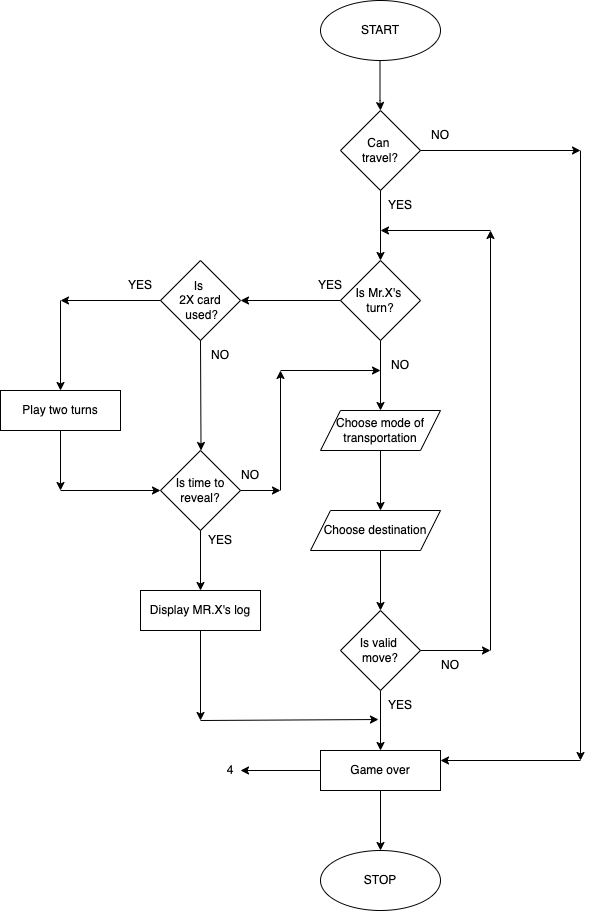

The diagram above was exported from draw.io. Its source (the exported page's mxGraphModel, read from the mxfile embedded in the PNG):
<mxGraphModel dx="826" dy="840" grid="1" gridSize="10" guides="1" tooltips="1" connect="1" arrows="1" fold="1" page="1" pageScale="1" pageWidth="850" pageHeight="1100" math="0" shadow="0">
  <root>
    <mxCell id="0" />
    <mxCell id="1" parent="0" />
    <mxCell id="z9rwzX-YAcnn5bPWMAJU-3" value="START" style="ellipse;whiteSpace=wrap;html=1;" vertex="1" parent="1">
      <mxGeometry x="340" y="10" width="120" height="60" as="geometry" />
    </mxCell>
    <mxCell id="z9rwzX-YAcnn5bPWMAJU-4" value="Can&amp;nbsp;&lt;div&gt;travel?&lt;/div&gt;" style="rhombus;whiteSpace=wrap;html=1;" vertex="1" parent="1">
      <mxGeometry x="360" y="120" width="80" height="80" as="geometry" />
    </mxCell>
    <mxCell id="z9rwzX-YAcnn5bPWMAJU-5" value="Is Mr.X's&amp;nbsp;&lt;div&gt;turn?&lt;/div&gt;" style="rhombus;whiteSpace=wrap;html=1;" vertex="1" parent="1">
      <mxGeometry x="360" y="270" width="80" height="80" as="geometry" />
    </mxCell>
    <mxCell id="z9rwzX-YAcnn5bPWMAJU-6" value="Is&amp;nbsp;&lt;div&gt;2X card&lt;/div&gt;&lt;div&gt;&amp;nbsp;used?&lt;/div&gt;" style="rhombus;whiteSpace=wrap;html=1;" vertex="1" parent="1">
      <mxGeometry x="180" y="270" width="80" height="80" as="geometry" />
    </mxCell>
    <mxCell id="z9rwzX-YAcnn5bPWMAJU-7" value="Play two turns" style="rounded=0;whiteSpace=wrap;html=1;" vertex="1" parent="1">
      <mxGeometry x="20" y="400" width="120" height="40" as="geometry" />
    </mxCell>
    <mxCell id="z9rwzX-YAcnn5bPWMAJU-8" value="Is time to reveal?" style="rhombus;whiteSpace=wrap;html=1;" vertex="1" parent="1">
      <mxGeometry x="180" y="460" width="80" height="80" as="geometry" />
    </mxCell>
    <mxCell id="z9rwzX-YAcnn5bPWMAJU-9" value="Display MR.X's log" style="rounded=0;whiteSpace=wrap;html=1;" vertex="1" parent="1">
      <mxGeometry x="160" y="600" width="120" height="40" as="geometry" />
    </mxCell>
    <mxCell id="z9rwzX-YAcnn5bPWMAJU-12" value="Is valid&amp;nbsp;&lt;div&gt;move?&lt;/div&gt;" style="rhombus;whiteSpace=wrap;html=1;" vertex="1" parent="1">
      <mxGeometry x="360" y="620" width="80" height="80" as="geometry" />
    </mxCell>
    <mxCell id="z9rwzX-YAcnn5bPWMAJU-15" value="Game over" style="rounded=0;whiteSpace=wrap;html=1;" vertex="1" parent="1">
      <mxGeometry x="340" y="760" width="120" height="40" as="geometry" />
    </mxCell>
    <mxCell id="z9rwzX-YAcnn5bPWMAJU-16" value="" style="endArrow=classic;html=1;rounded=0;exitX=0;exitY=0.5;exitDx=0;exitDy=0;" edge="1" parent="1" source="z9rwzX-YAcnn5bPWMAJU-15">
      <mxGeometry width="50" height="50" relative="1" as="geometry">
        <mxPoint x="210" y="790" as="sourcePoint" />
        <mxPoint x="260" y="780" as="targetPoint" />
      </mxGeometry>
    </mxCell>
    <mxCell id="z9rwzX-YAcnn5bPWMAJU-17" value="4" style="text;html=1;align=center;verticalAlign=middle;whiteSpace=wrap;rounded=0;" vertex="1" parent="1">
      <mxGeometry x="220" y="765" width="60" height="30" as="geometry" />
    </mxCell>
    <mxCell id="z9rwzX-YAcnn5bPWMAJU-19" value="" style="endArrow=classic;html=1;rounded=0;" edge="1" parent="1">
      <mxGeometry width="50" height="50" relative="1" as="geometry">
        <mxPoint x="399.5" y="70" as="sourcePoint" />
        <mxPoint x="400" y="120" as="targetPoint" />
        <Array as="points">
          <mxPoint x="399.5" y="110" />
        </Array>
      </mxGeometry>
    </mxCell>
    <mxCell id="z9rwzX-YAcnn5bPWMAJU-20" value="" style="endArrow=classic;html=1;rounded=0;" edge="1" parent="1">
      <mxGeometry width="50" height="50" relative="1" as="geometry">
        <mxPoint x="440" y="160" as="sourcePoint" />
        <mxPoint x="600" y="160" as="targetPoint" />
      </mxGeometry>
    </mxCell>
    <mxCell id="z9rwzX-YAcnn5bPWMAJU-21" value="" style="endArrow=classic;html=1;rounded=0;entryX=0.5;entryY=0;entryDx=0;entryDy=0;" edge="1" parent="1" target="z9rwzX-YAcnn5bPWMAJU-5">
      <mxGeometry width="50" height="50" relative="1" as="geometry">
        <mxPoint x="400" y="200" as="sourcePoint" />
        <mxPoint x="450" y="150" as="targetPoint" />
      </mxGeometry>
    </mxCell>
    <mxCell id="z9rwzX-YAcnn5bPWMAJU-22" value="" style="endArrow=classic;html=1;rounded=0;entryX=1;entryY=0.5;entryDx=0;entryDy=0;" edge="1" parent="1" target="z9rwzX-YAcnn5bPWMAJU-6">
      <mxGeometry width="50" height="50" relative="1" as="geometry">
        <mxPoint x="360" y="310" as="sourcePoint" />
        <mxPoint x="410" y="260" as="targetPoint" />
      </mxGeometry>
    </mxCell>
    <mxCell id="z9rwzX-YAcnn5bPWMAJU-23" value="" style="endArrow=classic;html=1;rounded=0;entryX=0.5;entryY=0;entryDx=0;entryDy=0;" edge="1" parent="1">
      <mxGeometry width="50" height="50" relative="1" as="geometry">
        <mxPoint x="400" y="350" as="sourcePoint" />
        <mxPoint x="400" y="420" as="targetPoint" />
      </mxGeometry>
    </mxCell>
    <mxCell id="z9rwzX-YAcnn5bPWMAJU-24" value="" style="endArrow=classic;html=1;rounded=0;exitX=0.5;exitY=1;exitDx=0;exitDy=0;entryX=0.5;entryY=0;entryDx=0;entryDy=0;" edge="1" parent="1">
      <mxGeometry width="50" height="50" relative="1" as="geometry">
        <mxPoint x="400" y="460" as="sourcePoint" />
        <mxPoint x="400" y="520" as="targetPoint" />
      </mxGeometry>
    </mxCell>
    <mxCell id="z9rwzX-YAcnn5bPWMAJU-25" value="" style="endArrow=classic;html=1;rounded=0;entryX=0.5;entryY=0;entryDx=0;entryDy=0;" edge="1" parent="1" target="z9rwzX-YAcnn5bPWMAJU-12">
      <mxGeometry width="50" height="50" relative="1" as="geometry">
        <mxPoint x="400" y="560" as="sourcePoint" />
        <mxPoint x="450" y="510" as="targetPoint" />
      </mxGeometry>
    </mxCell>
    <mxCell id="z9rwzX-YAcnn5bPWMAJU-26" value="" style="endArrow=classic;html=1;rounded=0;entryX=0.5;entryY=0;entryDx=0;entryDy=0;" edge="1" parent="1" target="z9rwzX-YAcnn5bPWMAJU-15">
      <mxGeometry width="50" height="50" relative="1" as="geometry">
        <mxPoint x="400" y="700" as="sourcePoint" />
        <mxPoint x="450" y="650" as="targetPoint" />
      </mxGeometry>
    </mxCell>
    <mxCell id="z9rwzX-YAcnn5bPWMAJU-27" value="" style="endArrow=classic;html=1;rounded=0;entryX=0.5;entryY=0;entryDx=0;entryDy=0;" edge="1" parent="1">
      <mxGeometry width="50" height="50" relative="1" as="geometry">
        <mxPoint x="400" y="800" as="sourcePoint" />
        <mxPoint x="400" y="860" as="targetPoint" />
      </mxGeometry>
    </mxCell>
    <mxCell id="z9rwzX-YAcnn5bPWMAJU-28" value="" style="endArrow=classic;html=1;rounded=0;" edge="1" parent="1">
      <mxGeometry width="50" height="50" relative="1" as="geometry">
        <mxPoint x="180" y="310" as="sourcePoint" />
        <mxPoint x="80" y="310" as="targetPoint" />
      </mxGeometry>
    </mxCell>
    <mxCell id="z9rwzX-YAcnn5bPWMAJU-29" value="" style="endArrow=classic;html=1;rounded=0;entryX=0.5;entryY=0;entryDx=0;entryDy=0;" edge="1" parent="1" target="z9rwzX-YAcnn5bPWMAJU-7">
      <mxGeometry width="50" height="50" relative="1" as="geometry">
        <mxPoint x="80" y="310" as="sourcePoint" />
        <mxPoint x="130" y="260" as="targetPoint" />
      </mxGeometry>
    </mxCell>
    <mxCell id="z9rwzX-YAcnn5bPWMAJU-30" value="" style="endArrow=classic;html=1;rounded=0;" edge="1" parent="1">
      <mxGeometry width="50" height="50" relative="1" as="geometry">
        <mxPoint x="80" y="440" as="sourcePoint" />
        <mxPoint x="80" y="500" as="targetPoint" />
      </mxGeometry>
    </mxCell>
    <mxCell id="z9rwzX-YAcnn5bPWMAJU-31" value="" style="endArrow=classic;html=1;rounded=0;entryX=0;entryY=0.5;entryDx=0;entryDy=0;" edge="1" parent="1" target="z9rwzX-YAcnn5bPWMAJU-8">
      <mxGeometry width="50" height="50" relative="1" as="geometry">
        <mxPoint x="80" y="500" as="sourcePoint" />
        <mxPoint x="130" y="450" as="targetPoint" />
      </mxGeometry>
    </mxCell>
    <mxCell id="z9rwzX-YAcnn5bPWMAJU-32" value="" style="endArrow=classic;html=1;rounded=0;entryX=0.5;entryY=0;entryDx=0;entryDy=0;" edge="1" parent="1" target="z9rwzX-YAcnn5bPWMAJU-9">
      <mxGeometry width="50" height="50" relative="1" as="geometry">
        <mxPoint x="220" y="540" as="sourcePoint" />
        <mxPoint x="270" y="490" as="targetPoint" />
      </mxGeometry>
    </mxCell>
    <mxCell id="z9rwzX-YAcnn5bPWMAJU-33" value="" style="endArrow=classic;html=1;rounded=0;entryX=0.513;entryY=-0.075;entryDx=0;entryDy=0;entryPerimeter=0;exitX=0.5;exitY=1;exitDx=0;exitDy=0;" edge="1" parent="1" source="z9rwzX-YAcnn5bPWMAJU-6">
      <mxGeometry width="50" height="50" relative="1" as="geometry">
        <mxPoint x="219.48" y="356" as="sourcePoint" />
        <mxPoint x="220.51999999999995" y="460" as="targetPoint" />
      </mxGeometry>
    </mxCell>
    <mxCell id="z9rwzX-YAcnn5bPWMAJU-35" value="YES" style="text;html=1;align=center;verticalAlign=middle;whiteSpace=wrap;rounded=0;" vertex="1" parent="1">
      <mxGeometry x="320" y="280" width="60" height="30" as="geometry" />
    </mxCell>
    <mxCell id="z9rwzX-YAcnn5bPWMAJU-38" value="NO" style="text;html=1;align=center;verticalAlign=middle;whiteSpace=wrap;rounded=0;" vertex="1" parent="1">
      <mxGeometry x="390" y="360" width="60" height="30" as="geometry" />
    </mxCell>
    <mxCell id="z9rwzX-YAcnn5bPWMAJU-39" value="YES" style="text;html=1;align=center;verticalAlign=middle;whiteSpace=wrap;rounded=0;" vertex="1" parent="1">
      <mxGeometry x="130" y="280" width="60" height="30" as="geometry" />
    </mxCell>
    <mxCell id="z9rwzX-YAcnn5bPWMAJU-40" value="NO" style="text;html=1;align=center;verticalAlign=middle;whiteSpace=wrap;rounded=0;" vertex="1" parent="1">
      <mxGeometry x="210" y="350" width="60" height="30" as="geometry" />
    </mxCell>
    <mxCell id="z9rwzX-YAcnn5bPWMAJU-42" value="YES" style="text;html=1;align=center;verticalAlign=middle;whiteSpace=wrap;rounded=0;" vertex="1" parent="1">
      <mxGeometry x="210" y="535" width="60" height="30" as="geometry" />
    </mxCell>
    <mxCell id="z9rwzX-YAcnn5bPWMAJU-43" value="" style="endArrow=classic;html=1;rounded=0;" edge="1" parent="1">
      <mxGeometry width="50" height="50" relative="1" as="geometry">
        <mxPoint x="260" y="500" as="sourcePoint" />
        <mxPoint x="300" y="500" as="targetPoint" />
      </mxGeometry>
    </mxCell>
    <mxCell id="z9rwzX-YAcnn5bPWMAJU-44" value="" style="endArrow=classic;html=1;rounded=0;" edge="1" parent="1">
      <mxGeometry width="50" height="50" relative="1" as="geometry">
        <mxPoint x="300" y="500" as="sourcePoint" />
        <mxPoint x="300" y="380" as="targetPoint" />
      </mxGeometry>
    </mxCell>
    <mxCell id="z9rwzX-YAcnn5bPWMAJU-45" value="" style="endArrow=classic;html=1;rounded=0;entryX=0.167;entryY=0.667;entryDx=0;entryDy=0;entryPerimeter=0;" edge="1" parent="1" target="z9rwzX-YAcnn5bPWMAJU-38">
      <mxGeometry width="50" height="50" relative="1" as="geometry">
        <mxPoint x="300" y="380" as="sourcePoint" />
        <mxPoint x="350" y="330" as="targetPoint" />
      </mxGeometry>
    </mxCell>
    <mxCell id="z9rwzX-YAcnn5bPWMAJU-46" value="NO" style="text;html=1;align=center;verticalAlign=middle;whiteSpace=wrap;rounded=0;" vertex="1" parent="1">
      <mxGeometry x="240" y="470" width="60" height="30" as="geometry" />
    </mxCell>
    <mxCell id="z9rwzX-YAcnn5bPWMAJU-48" value="Choose mode of transportation" style="shape=parallelogram;perimeter=parallelogramPerimeter;whiteSpace=wrap;html=1;fixedSize=1;" vertex="1" parent="1">
      <mxGeometry x="340" y="420" width="120" height="40" as="geometry" />
    </mxCell>
    <mxCell id="z9rwzX-YAcnn5bPWMAJU-49" value="Choose destination" style="shape=parallelogram;perimeter=parallelogramPerimeter;whiteSpace=wrap;html=1;fixedSize=1;" vertex="1" parent="1">
      <mxGeometry x="330" y="520" width="130" height="40" as="geometry" />
    </mxCell>
    <mxCell id="z9rwzX-YAcnn5bPWMAJU-50" value="" style="endArrow=classic;html=1;rounded=0;exitX=1;exitY=0.5;exitDx=0;exitDy=0;" edge="1" parent="1" source="z9rwzX-YAcnn5bPWMAJU-12">
      <mxGeometry width="50" height="50" relative="1" as="geometry">
        <mxPoint x="430" y="670" as="sourcePoint" />
        <mxPoint x="510" y="660" as="targetPoint" />
      </mxGeometry>
    </mxCell>
    <mxCell id="z9rwzX-YAcnn5bPWMAJU-51" value="" style="endArrow=classic;html=1;rounded=0;" edge="1" parent="1">
      <mxGeometry width="50" height="50" relative="1" as="geometry">
        <mxPoint x="510" y="660" as="sourcePoint" />
        <mxPoint x="510" y="240" as="targetPoint" />
      </mxGeometry>
    </mxCell>
    <mxCell id="z9rwzX-YAcnn5bPWMAJU-52" value="" style="endArrow=classic;html=1;rounded=0;" edge="1" parent="1">
      <mxGeometry width="50" height="50" relative="1" as="geometry">
        <mxPoint x="510" y="240" as="sourcePoint" />
        <mxPoint x="400" y="240" as="targetPoint" />
      </mxGeometry>
    </mxCell>
    <mxCell id="z9rwzX-YAcnn5bPWMAJU-53" value="YES" style="text;html=1;align=center;verticalAlign=middle;whiteSpace=wrap;rounded=0;" vertex="1" parent="1">
      <mxGeometry x="390" y="700" width="60" height="30" as="geometry" />
    </mxCell>
    <mxCell id="z9rwzX-YAcnn5bPWMAJU-54" value="NO" style="text;html=1;align=center;verticalAlign=middle;whiteSpace=wrap;rounded=0;" vertex="1" parent="1">
      <mxGeometry x="440" y="660" width="60" height="30" as="geometry" />
    </mxCell>
    <mxCell id="z9rwzX-YAcnn5bPWMAJU-55" value="YES" style="text;html=1;align=center;verticalAlign=middle;whiteSpace=wrap;rounded=0;" vertex="1" parent="1">
      <mxGeometry x="390" y="200" width="60" height="30" as="geometry" />
    </mxCell>
    <mxCell id="z9rwzX-YAcnn5bPWMAJU-56" value="NO" style="text;html=1;align=center;verticalAlign=middle;whiteSpace=wrap;rounded=0;" vertex="1" parent="1">
      <mxGeometry x="430" y="130" width="60" height="30" as="geometry" />
    </mxCell>
    <mxCell id="z9rwzX-YAcnn5bPWMAJU-57" value="" style="endArrow=classic;html=1;rounded=0;" edge="1" parent="1">
      <mxGeometry width="50" height="50" relative="1" as="geometry">
        <mxPoint x="600" y="160" as="sourcePoint" />
        <mxPoint x="600" y="770" as="targetPoint" />
      </mxGeometry>
    </mxCell>
    <mxCell id="z9rwzX-YAcnn5bPWMAJU-58" value="" style="endArrow=classic;html=1;rounded=0;entryX=1;entryY=0.25;entryDx=0;entryDy=0;" edge="1" parent="1" target="z9rwzX-YAcnn5bPWMAJU-15">
      <mxGeometry width="50" height="50" relative="1" as="geometry">
        <mxPoint x="600" y="770" as="sourcePoint" />
        <mxPoint x="650" y="720" as="targetPoint" />
      </mxGeometry>
    </mxCell>
    <mxCell id="z9rwzX-YAcnn5bPWMAJU-62" value="" style="endArrow=classic;html=1;rounded=0;" edge="1" parent="1">
      <mxGeometry width="50" height="50" relative="1" as="geometry">
        <mxPoint x="220" y="640" as="sourcePoint" />
        <mxPoint x="220" y="730" as="targetPoint" />
      </mxGeometry>
    </mxCell>
    <mxCell id="z9rwzX-YAcnn5bPWMAJU-63" value="" style="endArrow=classic;html=1;rounded=0;entryX=0.133;entryY=0.967;entryDx=0;entryDy=0;entryPerimeter=0;" edge="1" parent="1" target="z9rwzX-YAcnn5bPWMAJU-53">
      <mxGeometry width="50" height="50" relative="1" as="geometry">
        <mxPoint x="220" y="730" as="sourcePoint" />
        <mxPoint x="270" y="680" as="targetPoint" />
      </mxGeometry>
    </mxCell>
    <mxCell id="z9rwzX-YAcnn5bPWMAJU-64" value="STOP" style="ellipse;whiteSpace=wrap;html=1;" vertex="1" parent="1">
      <mxGeometry x="340" y="860" width="120" height="60" as="geometry" />
    </mxCell>
  </root>
</mxGraphModel>